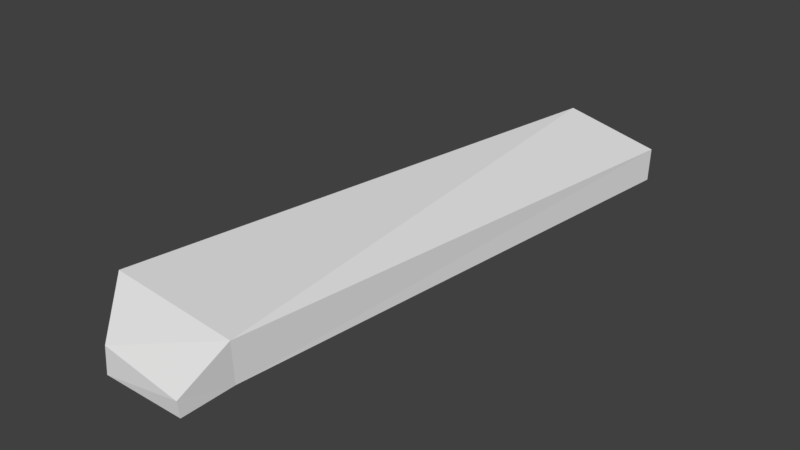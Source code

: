 # Source: stone_2.blend  (saved by Blender 2.77.0; exported with 4.5.12 LTS)
import bpy
from mathutils import Matrix  # noqa: F401  (used for matrix-valued properties, if any)

bpy.ops.wm.read_factory_settings(use_empty=True)
scene = bpy.context.scene
scene.name = 'Scene'

# ---- collections
col_collection_1 = bpy.data.collections.new('Collection 1'); scene.collection.children.link(col_collection_1)

# ---- world
world_world = bpy.data.worlds.new('World'); scene.world = world_world
world_world.color = (0.05088, 0.05088, 0.05088)
world_world.use_sun_shadow = False
world_world.sun_shadow_jitter_overblur = 0.0
world_world.cycles.sampling_method = 'MANUAL'

# ---- meshes
me_cube_001 = bpy.data.meshes.new('Cube.001')
me_cube_001.from_pydata([(-0.9091, -2.762, 0.0), (-0.9057, -2.747, 0.5194), (0.09323, 2.654, 0.0), (0.1023, 2.614, 0.5969), (0.4608, -2.762, 0.0), (0.4573, -2.777, 0.4137), (1.055, 2.654, 0.0), (1.046, 2.693, 0.3362), (-0.4128, -3.311, 0.0), (-0.4094, -3.296, 0.2675), (0.4573, -3.327, 0.1618), (0.4608, -3.311, 0.0)], [], [(1, 3, 2, 0), (3, 7, 6, 2), (7, 5, 4, 6), (5, 1, 9, 10), (0, 2, 6, 4), (5, 7, 3, 1), (10, 9, 8, 11), (4, 5, 10, 11), (1, 0, 8, 9), (0, 4, 11, 8)])
_uv = me_cube_001.uv_layers.new(name='UVMap')
_uv.uv.foreach_set('vector', [0.0, 0.0, 0.0, 0.0, 0.0, 0.0, 0.0, 0.0, 0.0, 0.0, 0.0, 0.0, 0.0, 0.0, 0.0, 0.0, 0.0, 0.0, 0.0, 0.0, 0.0, 0.0, 0.0, 0.0, 0.0, 0.0, 0.0, 0.0, 0.0, 0.0, 0.0, 0.0, 0.0, 0.0, 0.0, 0.0, 0.0, 0.0, 0.0, 0.0, 0.0, 0.0, 0.0, 0.0, 0.0, 0.0, 0.0, 0.0, 0.0, 0.0, 0.0, 0.0, 0.0, 0.0, 0.0, 0.0, 0.0, 0.0, 0.0, 0.0, 0.0, 0.0, 0.0, 0.0, 0.0, 0.0, 0.0, 0.0, 0.0, 0.0, 0.0, 0.0, 0.0, 0.0, 0.0, 0.0, 0.0, 0.0, 0.0, 0.0])
me_cube_001.use_remesh_preserve_volume = False
me_cube_001.use_remesh_preserve_attributes = False
me_cube_001.use_mirror_vertex_groups = False
me_cube_001.update()

# ---- objects
ob_cube = bpy.data.objects.new('Cube', me_cube_001)

# ---- transforms, parenting, visibility, modifiers, constraints
ob_cube.location = (0.0, 0.0, 0.0)
ob_cube.lineart.crease_threshold = 0.0

# ---- collection membership
col_collection_1.objects.link(ob_cube)

# ---- scene / render settings (as saved in the file)
scene.frame_start = 1; scene.frame_end = 250; scene.frame_set(1)
scene.render.engine = 'BLENDER_EEVEE_NEXT'
scene.render.resolution_percentage = 50
scene.render.dither_intensity = 0.0
scene.cycles.use_denoising = False
scene.cycles.samples = 128
scene.cycles.sampling_pattern = 'TABULATED_SOBOL'
scene.cycles.light_sampling_threshold = 0.0
scene.cycles.use_adaptive_sampling = False
scene.cycles.use_light_tree = False
scene.cycles.blur_glossy = 0.0
scene.cycles.sample_clamp_indirect = 0.0
scene.view_settings.view_transform = 'Standard'
bpy.context.view_layer.update()

# ---- added for rendering (the .blend has no active camera and no usable light): camera, sun
cam_auto = bpy.data.cameras.new('AutoCamera')
cam_auto.lens = 50.0
cam_auto.sensor_width = 36.0
cam_auto.clip_end = 1000.0
ob_auto_camera = bpy.data.objects.new('AutoCamera', cam_auto)
scene.collection.objects.link(ob_auto_camera)
ob_auto_camera.location = (5.95771, -7.3784, 5.00617)
ob_auto_camera.rotation_euler = (1.09748, -7.21219e-08, 0.694738)
scene.camera = ob_auto_camera
light_auto_sun = bpy.data.lights.new('AutoSun', 'SUN')
light_auto_sun.energy = 3.0
light_auto_sun.angle = 0.0523599
ob_auto_sun = bpy.data.objects.new('AutoSun', light_auto_sun)
scene.collection.objects.link(ob_auto_sun)
ob_auto_sun.rotation_euler = (0.872665, 0.174533, 0.523599)
bpy.context.view_layer.update()
